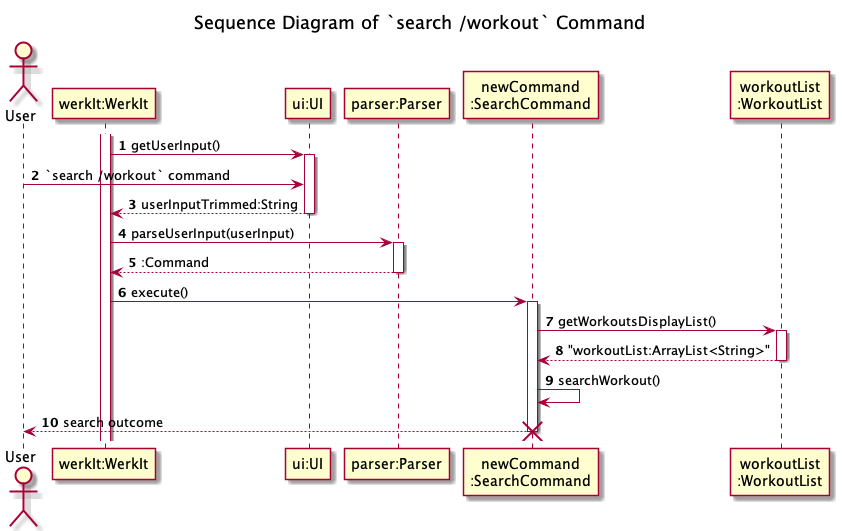

The diagram above was rendered by PlantUML. Its source (embedded in the PNG):
@startuml
'https://plantuml.com/sequence-diagram
!include ../Style.puml

autonumber

title Sequence Diagram of `search /workout` Command

actor   User
participant "werkIt:WerkIt" AS WerkIt
participant "ui:UI" AS UI1
participant "parser:Parser" AS Parser
participant "newCommand\n:SearchCommand" AS newCommand
participant "workoutList\n:WorkoutList" AS WorkoutList

activate WerkIt
WerkIt -> UI1 : getUserInput()
activate UI1
User -> UI1 : `search /workout` command
WerkIt <-- UI1 : userInputTrimmed:String
deactivate UI1

WerkIt -> Parser : parseUserInput(userInput)
activate Parser
WerkIt <-- Parser : :Command
deactivate Parser

WerkIt -> newCommand : execute()
activate newCommand
newCommand -> WorkoutList : getWorkoutsDisplayList()
activate WorkoutList

newCommand <-- WorkoutList : "workoutList:ArrayList<String>"
deactivate WorkoutList

newCommand -> newCommand : searchWorkout()
User <-- newCommand : search outcome

deactivate newCommand

destroy newCommand
@enduml